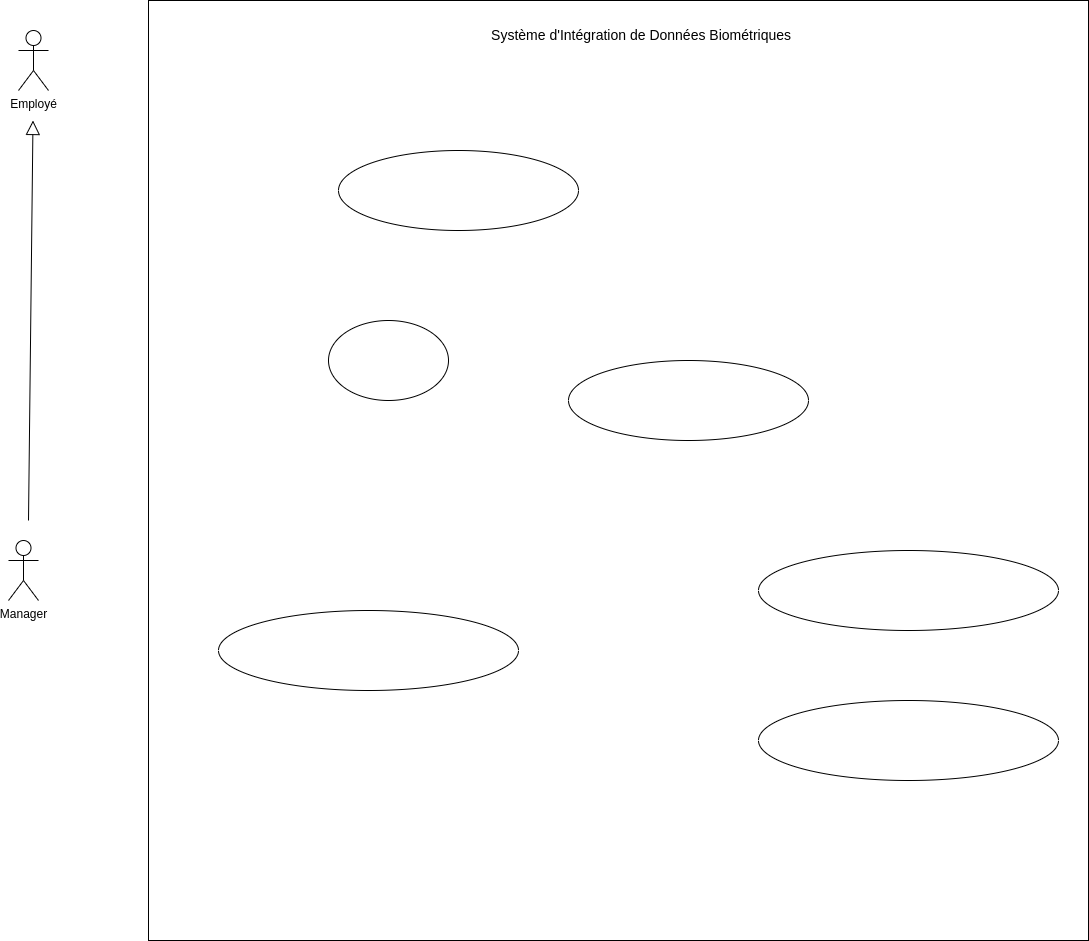

The diagram above was exported from draw.io. Its source (the exported page's mxGraphModel, read from the mxfile embedded in the PNG):
<mxGraphModel dx="1114" dy="629" grid="1" gridSize="10" guides="1" tooltips="1" connect="1" arrows="1" fold="1" page="1" pageScale="1" pageWidth="827" pageHeight="1169" math="0" shadow="0">
  <root>
    <mxCell id="0" />
    <mxCell id="1" parent="0" />
    <mxCell id="N_2ZbzhMnpaYIrdBlkMg-1" value="Employé" style="shape=umlActor;verticalLabelPosition=bottom;verticalAlign=top;html=1;outlineConnect=0;" vertex="1" parent="1">
      <mxGeometry x="130" y="280" width="30" height="60" as="geometry" />
    </mxCell>
    <mxCell id="N_2ZbzhMnpaYIrdBlkMg-2" value="Manager" style="shape=umlActor;verticalLabelPosition=bottom;verticalAlign=top;html=1;outlineConnect=0;" vertex="1" parent="1">
      <mxGeometry x="120" y="790" width="30" height="60" as="geometry" />
    </mxCell>
    <mxCell id="N_2ZbzhMnpaYIrdBlkMg-3" value="" style="endArrow=block;endFill=0;endSize=12;html=1;rounded=0;" edge="1" parent="1">
      <mxGeometry width="160" relative="1" as="geometry">
        <mxPoint x="140" y="770" as="sourcePoint" />
        <mxPoint x="144.5" y="370" as="targetPoint" />
      </mxGeometry>
    </mxCell>
    <mxCell id="N_2ZbzhMnpaYIrdBlkMg-4" value="" style="whiteSpace=wrap;html=1;aspect=fixed;" vertex="1" parent="1">
      <mxGeometry x="260" y="250" width="940" height="940" as="geometry" />
    </mxCell>
    <mxCell id="N_2ZbzhMnpaYIrdBlkMg-6" value="&lt;font style=&quot;font-size: 14px;&quot;&gt;Système d'Intégration de Données Biométriques&amp;nbsp;&lt;/font&gt;" style="text;html=1;strokeColor=none;fillColor=none;align=center;verticalAlign=middle;whiteSpace=wrap;rounded=0;" vertex="1" parent="1">
      <mxGeometry x="520" y="270" width="470" height="30" as="geometry" />
    </mxCell>
    <mxCell id="N_2ZbzhMnpaYIrdBlkMg-8" value="" style="ellipse;whiteSpace=wrap;html=1;" vertex="1" parent="1">
      <mxGeometry x="450" y="400" width="240" height="80" as="geometry" />
    </mxCell>
    <mxCell id="N_2ZbzhMnpaYIrdBlkMg-11" value="" style="ellipse;whiteSpace=wrap;html=1;" vertex="1" parent="1">
      <mxGeometry x="680" y="610" width="240" height="80" as="geometry" />
    </mxCell>
    <mxCell id="N_2ZbzhMnpaYIrdBlkMg-13" value="" style="ellipse;whiteSpace=wrap;html=1;" vertex="1" parent="1">
      <mxGeometry x="440" y="570" width="120" height="80" as="geometry" />
    </mxCell>
    <mxCell id="N_2ZbzhMnpaYIrdBlkMg-14" value="" style="ellipse;whiteSpace=wrap;html=1;" vertex="1" parent="1">
      <mxGeometry x="870" y="800" width="300" height="80" as="geometry" />
    </mxCell>
    <mxCell id="N_2ZbzhMnpaYIrdBlkMg-16" value="" style="ellipse;whiteSpace=wrap;html=1;" vertex="1" parent="1">
      <mxGeometry x="330" y="860" width="300" height="80" as="geometry" />
    </mxCell>
    <mxCell id="N_2ZbzhMnpaYIrdBlkMg-18" value="" style="ellipse;whiteSpace=wrap;html=1;" vertex="1" parent="1">
      <mxGeometry x="870" y="950" width="300" height="80" as="geometry" />
    </mxCell>
  </root>
</mxGraphModel>